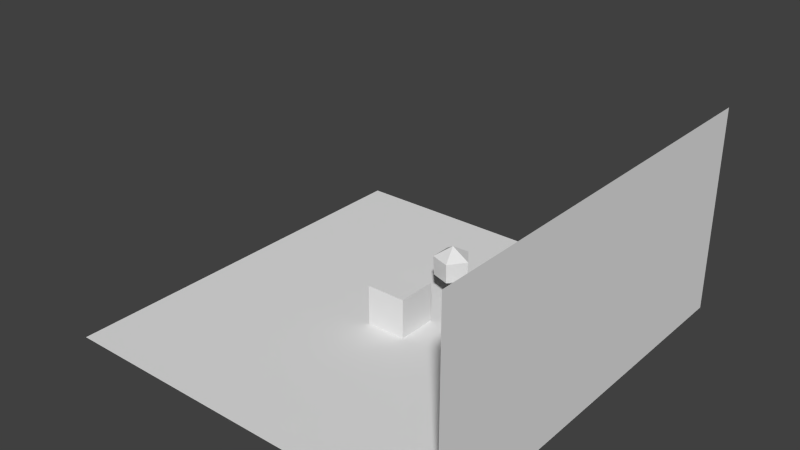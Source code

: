 # Source: test3.blend  (saved by Blender 2.73.0; exported with 4.5.12 LTS)
import bpy
from mathutils import Matrix  # noqa: F401  (used for matrix-valued properties, if any)

bpy.ops.wm.read_factory_settings(use_empty=True)
scene = bpy.context.scene
scene.name = 'Scene'

# ---- collections
col_collection_1 = bpy.data.collections.new('Collection 1'); scene.collection.children.link(col_collection_1)

# ---- world
world_world = bpy.data.worlds.new('World'); scene.world = world_world
world_world.color = (0.05088, 0.05088, 0.05088)
world_world.use_sun_shadow = False
world_world.sun_shadow_jitter_overblur = 0.0
world_world.cycles.sampling_method = 'MANUAL'
world_world.cycles.sample_map_resolution = 256

# ---- meshes
me_plane_001 = bpy.data.meshes.new('Plane.001')
me_plane_001.from_pydata([(-1.0, -1.0, 0.0), (1.0, -1.0, 0.0), (-1.0, 1.0, 0.0), (1.0, 1.0, 0.0)], [], [(0, 1, 3, 2)])
me_plane_001.use_remesh_preserve_volume = False
me_plane_001.use_remesh_preserve_attributes = False
me_plane_001.use_mirror_vertex_groups = False
me_plane_001.update()
me_plane = bpy.data.meshes.new('Plane')
me_plane.from_pydata([(-1.0, -1.0, 0.0), (1.0, -1.0, 0.0), (-1.0, 1.0, 0.0), (1.0, 1.0, 0.0)], [], [(0, 1, 3, 2)])
me_plane.use_remesh_preserve_volume = False
me_plane.use_remesh_preserve_attributes = False
me_plane.use_mirror_vertex_groups = False
me_plane.update()
me_icosphere = bpy.data.meshes.new('Icosphere')
me_icosphere.from_pydata([(0.0, 0.0, -1.0), (0.2764, -0.8506, 0.4472), (-0.7236, -0.5257, 0.4472), (-0.7236, 0.5257, 0.4472), (0.2764, 0.8506, 0.4472), (0.8944, 0.0, 0.4472), (0.0, 0.0, 1.0), (0.2629, -0.809, -0.5257), (0.8506, 0.0, -0.5257), (-0.6882, -0.5, -0.5257), (-0.6882, 0.5, -0.5257), (0.2629, 0.809, -0.5257)], [], [(0, 7, 9), (4, 3, 6), (5, 4, 6), (3, 2, 6), (2, 1, 6), (1, 5, 6), (8, 11, 5), (11, 4, 5), (11, 3, 4), (11, 10, 3), (10, 2, 3), (10, 9, 2), (9, 7, 2), (7, 1, 2), (7, 8, 1), (8, 5, 1), (0, 11, 8), (0, 10, 11), (0, 9, 10), (8, 7, 0)])
me_icosphere.use_remesh_preserve_volume = False
me_icosphere.use_remesh_preserve_attributes = False
me_icosphere.use_mirror_vertex_groups = False
me_icosphere.update()
me_cube_001 = bpy.data.meshes.new('Cube.001')
me_cube_001.from_pydata([(-1.0, -1.0, -1.0), (-1.0, 1.0, -1.0), (1.0, 1.0, -1.0), (1.0, -1.0, -1.0), (-1.0, -1.0, 1.0), (-1.0, 1.0, 1.0), (1.0, 1.0, 1.0), (1.0, -1.0, 1.0)], [], [(4, 5, 1, 0), (5, 6, 2, 1), (6, 7, 3, 2), (7, 4, 0, 3), (0, 1, 2, 3), (7, 6, 5, 4)])
me_cube_001.use_remesh_preserve_volume = False
me_cube_001.use_remesh_preserve_attributes = False
me_cube_001.use_mirror_vertex_groups = False
me_cube_001.update()

# ---- objects
ob_wall = bpy.data.objects.new('Wall', me_plane_001)
ob_floor = bpy.data.objects.new('Floor', me_plane)
ob_icosphere = bpy.data.objects.new('Icosphere', me_icosphere)
ob_inside = bpy.data.objects.new('inside', me_cube_001)

# ---- transforms, parenting, visibility, modifiers, constraints
ob_wall.location = (10.0, 0.0, 4.0)
ob_wall.rotation_euler = (0.0, 1.571, 0.0)
ob_wall.scale = (5.0, 10.0, 1.0)
ob_wall.lineart.crease_threshold = 0.0
ob_floor.location = (0.0, 0.0, -1.0)
ob_floor.scale = (10.0, 10.0, 1.0)
ob_floor.lineart.crease_threshold = 0.0
ob_icosphere.location = (0.7993, 2.84, 1.06)
ob_icosphere.lineart.crease_threshold = 0.0
ob_inside.location = (0.0, 0.0, 0.0)
ob_inside.lineart.crease_threshold = 0.0

# ---- collection membership
col_collection_1.objects.link(ob_wall)
col_collection_1.objects.link(ob_floor)
col_collection_1.objects.link(ob_icosphere)
col_collection_1.objects.link(ob_inside)

# ---- scene / render settings (as saved in the file)
scene.frame_start = 1; scene.frame_end = 250; scene.frame_set(4)
scene.render.engine = 'BLENDER_EEVEE_NEXT'
scene.render.resolution_percentage = 50
scene.render.dither_intensity = 0.0
scene.cycles.use_denoising = False
scene.cycles.samples = 10
scene.cycles.sampling_pattern = 'TABULATED_SOBOL'
scene.cycles.light_sampling_threshold = 0.0
scene.cycles.use_adaptive_sampling = False
scene.cycles.use_light_tree = False
scene.cycles.blur_glossy = 0.0
scene.cycles.pixel_filter_type = 'GAUSSIAN'
scene.cycles.sample_clamp_indirect = 0.0
scene.view_settings.view_transform = 'Standard'
bpy.context.view_layer.update()

# ---- added for rendering (the .blend has no active camera and no usable light): camera, sun
cam_auto = bpy.data.cameras.new('AutoCamera')
cam_auto.lens = 50.0
cam_auto.sensor_width = 36.0
cam_auto.clip_end = 1000.0
ob_auto_camera = bpy.data.objects.new('AutoCamera', cam_auto)
scene.collection.objects.link(ob_auto_camera)
ob_auto_camera.location = (27.7567, -33.3081, 26.2054)
ob_auto_camera.rotation_euler = (1.09748, -7.21219e-08, 0.694738)
scene.camera = ob_auto_camera
light_auto_sun = bpy.data.lights.new('AutoSun', 'SUN')
light_auto_sun.energy = 3.0
light_auto_sun.angle = 0.0523599
ob_auto_sun = bpy.data.objects.new('AutoSun', light_auto_sun)
scene.collection.objects.link(ob_auto_sun)
ob_auto_sun.rotation_euler = (0.872665, 0.174533, 0.523599)
bpy.context.view_layer.update()

